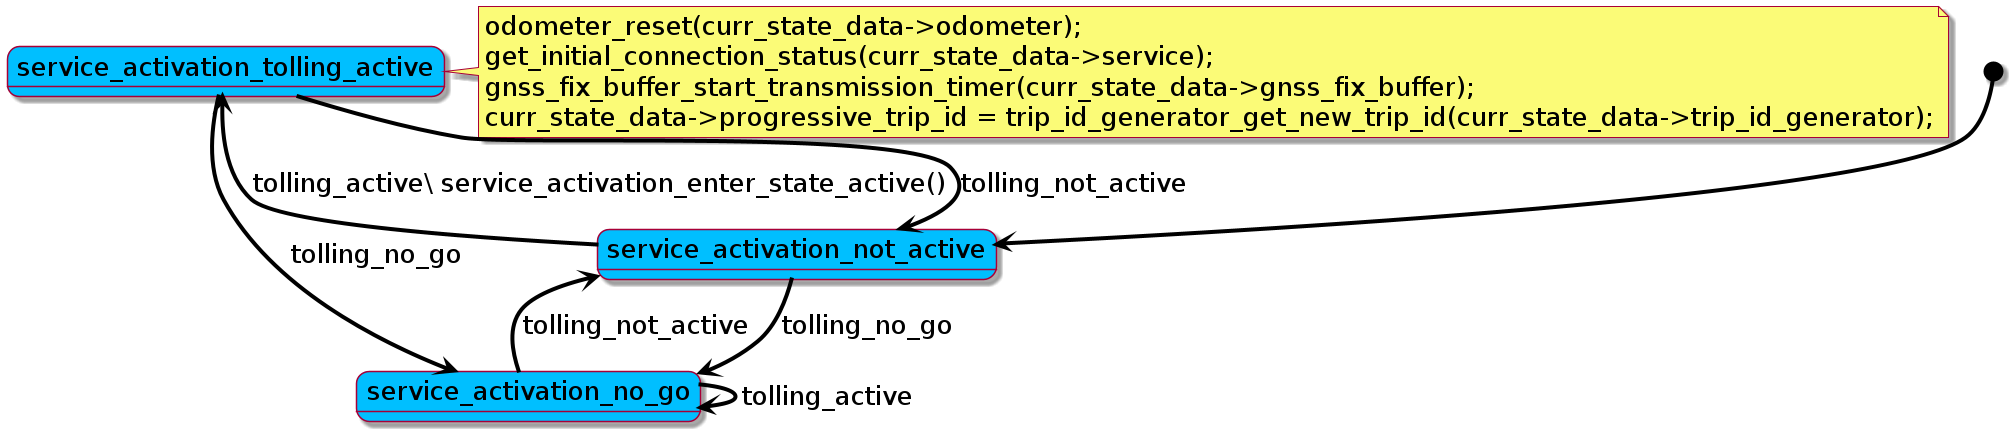

The diagram above was rendered by PlantUML. Its source (embedded in the PNG):
@startuml 
skinparam classFontSize 				32
skinparam classAttributeFontSize 		26
skinparam classBackgroundColor  		DeepSkyBlue
skinparam classBorderColor				blue
skinparam captionFontSize		 		26
skinparam captionBackgroundColor		green
skinparam defaultFontSize				26
skinparam arrowThickness				4
skinparam arrowColor					black
skinparam stateBackgroundColor			DeepSkyBlue
skinparam participantBackgroundColor	DeepSkyBlue
skinparam LifeLineBorderColor			black
skinparam LifeLineBackgroundColor		black
skinparam collectionsBackgroundColor	green


[*]				--> 	service_activation_not_active

service_activation_not_active	--> service_activation_tolling_active: tolling_active\ service_activation_enter_state_active()
note right 
	odometer_reset(curr_state_data->odometer);
	get_initial_connection_status(curr_state_data->service);
	gnss_fix_buffer_start_transmission_timer(curr_state_data->gnss_fix_buffer);
	curr_state_data->progressive_trip_id = trip_id_generator_get_new_trip_id(curr_state_data->trip_id_generator);
end note 
service_activation_not_active	--> service_activation_no_go: tolling_no_go

service_activation_tolling_active	--> service_activation_no_go: tolling_no_go
service_activation_tolling_active	--> service_activation_not_active: tolling_not_active

service_activation_no_go	--> service_activation_no_go: tolling_active
service_activation_no_go	--> service_activation_not_active: tolling_not_active


@enduml